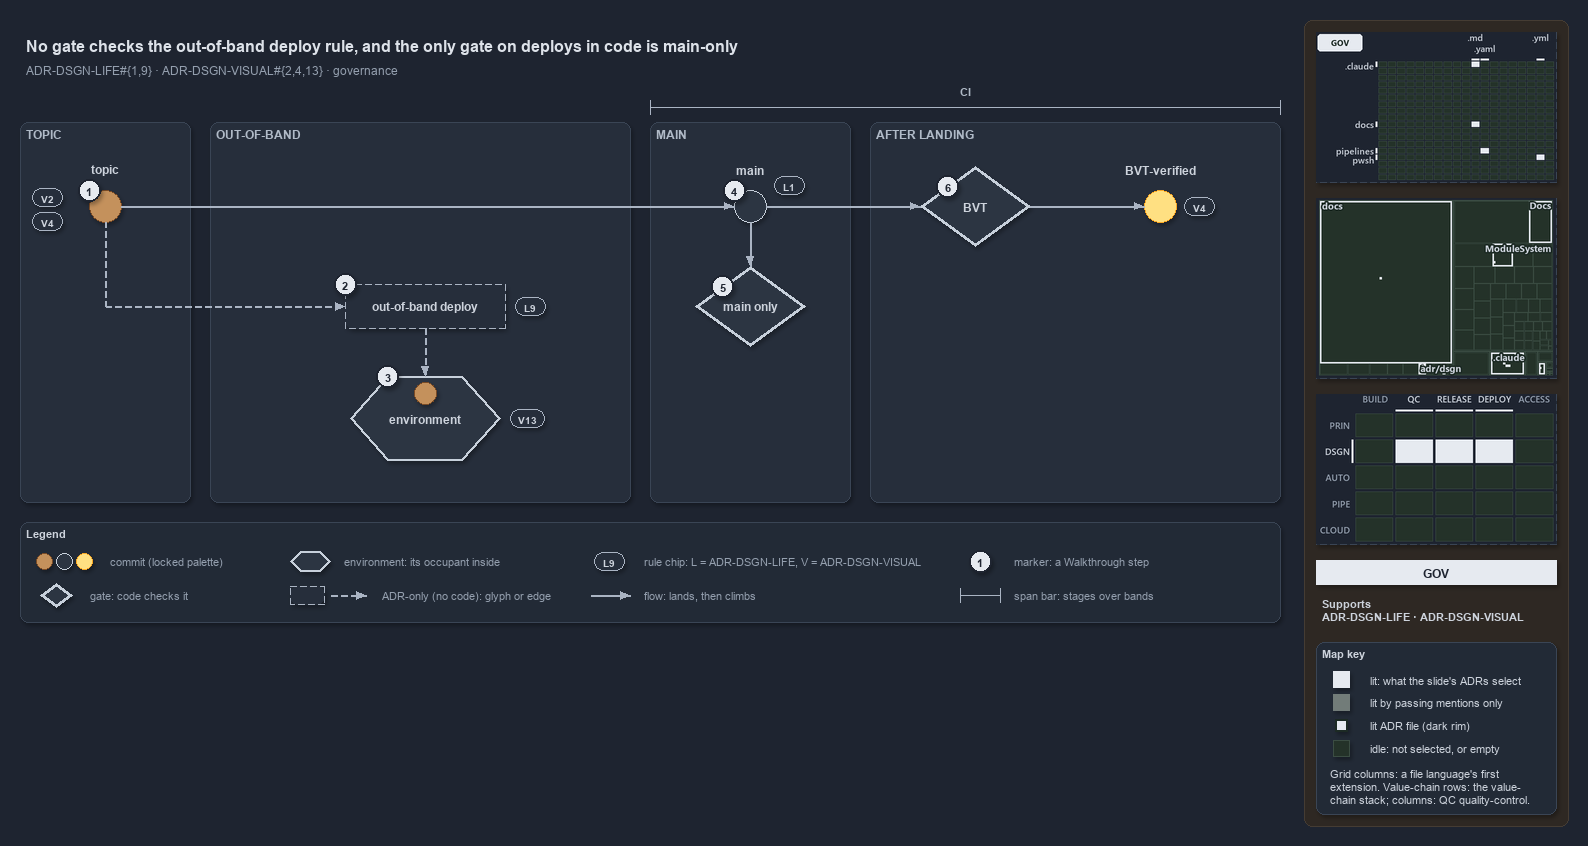

The diagram above was exported from draw.io. Its source (the exported page's mxGraphModel, read from the mxfile embedded in the PNG):
<mxGraphModel dx="1024" dy="768" grid="0" gridSize="10" guides="1" tooltips="1" connect="1" arrows="1" fold="1" page="1" pageScale="1" pageWidth="1572" pageHeight="630" background="#1E2430" math="0" shadow="1">
  <root>
    <mxCell id="0" />
    <mxCell id="1" parent="0" />
    <mxCell id="sidebar-bg" value="" style="rounded=1;arcSize=2;html=1;fillColor=#2E2823;strokeColor=#453C33;shadow=0;" vertex="1" parent="1">
      <mxGeometry x="1304" y="4" width="264" height="806" as="geometry" />
    </mxCell>
    <mxCell id="title" value="No gate checks the out-of-band deploy rule, and the only gate on deploys in code is main-only" style="text;html=1;align=left;verticalAlign=middle;fontSize=16;fontStyle=1;fontColor=#DDE2E9;" vertex="1" parent="1">
      <mxGeometry x="20" y="14" width="1260" height="30" as="geometry" />
    </mxCell>
    <mxCell id="subtitle" value="ADR-DSGN-LIFE#{1,9} &amp;#183; ADR-DSGN-VISUAL#{2,4,13} &amp;#183; governance" style="text;html=1;align=left;verticalAlign=middle;fontSize=12;fontColor=#949FAE;" vertex="1" parent="1">
      <mxGeometry x="20" y="44" width="1240" height="20" as="geometry" />
    </mxCell>
    <mxCell id="band-topic" value="TOPIC" style="rounded=1;html=1;arcSize=3;fillColor=#262E3B;strokeColor=#3A4555;verticalAlign=top;align=left;spacingLeft=8;fontStyle=1;fontSize=12;fontColor=#B0BAC7;" vertex="1" parent="1">
      <mxGeometry x="20" y="106" width="170" height="380" as="geometry" />
    </mxCell>
    <mxCell id="band-oob" value="OUT-OF-BAND" style="rounded=1;html=1;arcSize=3;fillColor=#262E3B;strokeColor=#3A4555;verticalAlign=top;align=left;spacingLeft=8;fontStyle=1;fontSize=12;fontColor=#B0BAC7;" vertex="1" parent="1">
      <mxGeometry x="210" y="106" width="420" height="380" as="geometry" />
    </mxCell>
    <mxCell id="band-main" value="MAIN" style="rounded=1;html=1;arcSize=3;fillColor=#262E3B;strokeColor=#3A4555;verticalAlign=top;align=left;spacingLeft=8;fontStyle=1;fontSize=12;fontColor=#B0BAC7;" vertex="1" parent="1">
      <mxGeometry x="650" y="106" width="200" height="380" as="geometry" />
    </mxCell>
    <mxCell id="band-after" value="AFTER LANDING" style="rounded=1;html=1;arcSize=3;fillColor=#262E3B;strokeColor=#3A4555;verticalAlign=top;align=left;spacingLeft=8;fontStyle=1;fontSize=12;fontColor=#B0BAC7;" vertex="1" parent="1">
      <mxGeometry x="870" y="106" width="410" height="380" as="geometry" />
    </mxCell>
    <mxCell id="span-ci" value="" style="shape=crossbar;whiteSpace=wrap;html=1;rounded=1;fillColor=none;strokeColor=#AAB4C3;strokeWidth=1.5;" vertex="1" parent="1">
      <mxGeometry x="650" y="84" width="630" height="14" as="geometry" />
    </mxCell>
    <mxCell id="span-ci-label" value="CI" style="text;html=1;align=center;verticalAlign=middle;fontSize=11;fontStyle=1;fontColor=#B0BAC7;labelBackgroundColor=#262E3B;" vertex="1" parent="1">
      <mxGeometry x="935" y="66" width="60" height="16" as="geometry" />
    </mxCell>
    <mxCell id="c-topic" value="" style="ellipse;html=1;fillColor=#C4915C;strokeColor=#7A4B25;strokeWidth=1.5;fontStyle=1;fontSize=11;fontColor=#CDD3DC;" vertex="1" parent="1">
      <mxGeometry x="89" y="174" width="32" height="32" as="geometry" />
    </mxCell>
    <mxCell id="c-topic-name" value="topic" style="text;html=1;align=center;verticalAlign=middle;fontSize=12;fontStyle=1;fontColor=#CDD3DC;" vertex="1" parent="1">
      <mxGeometry x="25" y="144" width="160" height="18" as="geometry" />
    </mxCell>
    <mxCell id="c-main" value="" style="ellipse;html=1;fillColor=#2C3542;strokeColor=#C7D0DB;strokeWidth=1.5;fontStyle=1;fontSize=11;fontColor=#CDD3DC;" vertex="1" parent="1">
      <mxGeometry x="734" y="174" width="32" height="32" as="geometry" />
    </mxCell>
    <mxCell id="c-main-name" value="main" style="text;html=1;align=center;verticalAlign=middle;fontSize=12;fontStyle=1;fontColor=#CDD3DC;" vertex="1" parent="1">
      <mxGeometry x="670" y="144" width="160" height="18" as="geometry" />
    </mxCell>
    <mxCell id="edge-topic-main" value="" style="edgeStyle=orthogonalEdgeStyle;rounded=1;html=1;endArrow=block;strokeColor=#AAB4C3;fontColor=#CDD3DC;shadow=0;" edge="1" parent="1" source="c-topic" target="c-main">
      <mxGeometry relative="1" as="geometry" />
    </mxCell>
    <mxCell id="g-bvt" value="&lt;b&gt;BVT&lt;/b&gt;" style="rhombus;whiteSpace=wrap;html=1;fillColor=#2C3542;strokeColor=#C7D0DB;strokeWidth=3;fontSize=12;fontColor=#CDD3DC;" vertex="1" parent="1">
      <mxGeometry x="920" y="150" width="110" height="80" as="geometry" />
    </mxCell>
    <mxCell id="c-yellow" value="" style="ellipse;html=1;fillColor=#FFE082;strokeColor=#F9A825;strokeWidth=1.5;fontStyle=1;fontSize=11;fontColor=#CDD3DC;" vertex="1" parent="1">
      <mxGeometry x="1144" y="174" width="32" height="32" as="geometry" />
    </mxCell>
    <mxCell id="c-yellow-name" value="BVT-verified" style="text;html=1;align=center;verticalAlign=middle;fontSize=12;fontStyle=1;fontColor=#CDD3DC;" vertex="1" parent="1">
      <mxGeometry x="1080" y="144" width="160" height="18" as="geometry" />
    </mxCell>
    <mxCell id="edge-main-bvt" value="" style="edgeStyle=orthogonalEdgeStyle;rounded=1;html=1;endArrow=block;strokeColor=#AAB4C3;fontColor=#CDD3DC;shadow=0;" edge="1" parent="1" source="c-main" target="g-bvt">
      <mxGeometry relative="1" as="geometry" />
    </mxCell>
    <mxCell id="edge-bvt-yellow" value="" style="edgeStyle=orthogonalEdgeStyle;rounded=1;html=1;endArrow=block;strokeColor=#AAB4C3;fontColor=#CDD3DC;shadow=0;" edge="1" parent="1" source="g-bvt" target="c-yellow">
      <mxGeometry relative="1" as="geometry" />
    </mxCell>
    <mxCell id="port-topic-r2" value="" style="text;html=1;strokeColor=none;fillColor=none;" vertex="1" parent="1">
      <mxGeometry x="105" y="290" width="1" height="1" as="geometry" />
    </mxCell>
    <mxCell id="edge-topic-bus" value="" style="edgeStyle=orthogonalEdgeStyle;rounded=1;html=1;endArrow=block;strokeColor=#AAB4C3;endArrow=none;dashed=1;fontColor=#CDD3DC;shadow=0;" edge="1" parent="1" source="c-topic" target="port-topic-r2">
      <mxGeometry relative="1" as="geometry" />
    </mxCell>
    <mxCell id="a-oob" value="&lt;b&gt;out-of-band deploy&lt;/b&gt;" style="rounded=1;whiteSpace=wrap;html=1;arcSize=50;fillColor=#262E3B;strokeColor=#AAB4C3;dashed=1;fontSize=12;" vertex="1" parent="1">
      <mxGeometry x="345" y="268" width="160" height="44" as="geometry" />
    </mxCell>
    <mxCell id="edge-bus-oob" value="" style="edgeStyle=orthogonalEdgeStyle;rounded=1;html=1;endArrow=block;strokeColor=#AAB4C3;dashed=1;fontColor=#CDD3DC;shadow=0;" edge="1" parent="1" source="port-topic-r2" target="a-oob">
      <mxGeometry relative="1" as="geometry" />
    </mxCell>
    <mxCell id="e-env" value="&lt;b&gt;environment&lt;/b&gt;" style="shape=hexagon;perimeter=hexagonPerimeter2;whiteSpace=wrap;html=1;fillColor=#2C3542;strokeColor=#C7D0DB;strokeWidth=2;fontColor=#CDD3DC;fontSize=12;" vertex="1" parent="1">
      <mxGeometry x="350" y="360" width="150" height="84" as="geometry" />
    </mxCell>
    <mxCell id="c-occupant" value="" style="ellipse;html=1;fillColor=#C4915C;strokeColor=#7A4B25;strokeWidth=1.5;fontStyle=1;fontSize=11;fontColor=#CDD3DC;" vertex="1" parent="1">
      <mxGeometry x="414" y="366" width="22" height="22" as="geometry" />
    </mxCell>
    <mxCell id="edge-oob-env" value="" style="edgeStyle=orthogonalEdgeStyle;rounded=1;html=1;endArrow=block;strokeColor=#AAB4C3;dashed=1;fontColor=#CDD3DC;shadow=0;" edge="1" parent="1" source="a-oob" target="e-env">
      <mxGeometry relative="1" as="geometry" />
    </mxCell>
    <mxCell id="g-mainonly" value="&lt;b&gt;main only&lt;/b&gt;" style="rhombus;whiteSpace=wrap;html=1;fillColor=#2C3542;strokeColor=#C7D0DB;strokeWidth=3;fontSize=12;fontColor=#CDD3DC;" vertex="1" parent="1">
      <mxGeometry x="695" y="250" width="110" height="80" as="geometry" />
    </mxCell>
    <mxCell id="edge-main-mainonly" value="" style="edgeStyle=orthogonalEdgeStyle;rounded=1;html=1;endArrow=block;strokeColor=#AAB4C3;fontColor=#CDD3DC;shadow=0;" edge="1" parent="1" source="c-main" target="g-mainonly">
      <mxGeometry relative="1" as="geometry" />
    </mxCell>
    <mxCell id="chip-v2" value="V2" style="rounded=1;arcSize=50;whiteSpace=wrap;html=1;fillColor=#262E3B;strokeColor=#AAB4C3;fontColor=#CDD3DC;fontStyle=1;fontSize=10.5;" vertex="1" parent="1">
      <mxGeometry x="32" y="172" width="30" height="18" as="geometry" />
    </mxCell>
    <mxCell id="chip-v4-topic" value="V4" style="rounded=1;arcSize=50;whiteSpace=wrap;html=1;fillColor=#262E3B;strokeColor=#AAB4C3;fontColor=#CDD3DC;fontStyle=1;fontSize=10.5;" vertex="1" parent="1">
      <mxGeometry x="32" y="196" width="30" height="18" as="geometry" />
    </mxCell>
    <mxCell id="chip-l9" value="L9" style="rounded=1;arcSize=50;whiteSpace=wrap;html=1;fillColor=#262E3B;strokeColor=#AAB4C3;fontColor=#CDD3DC;fontStyle=1;fontSize=10.5;" vertex="1" parent="1">
      <mxGeometry x="515" y="281" width="30" height="18" as="geometry" />
    </mxCell>
    <mxCell id="chip-v13" value="V13" style="rounded=1;arcSize=50;whiteSpace=wrap;html=1;fillColor=#262E3B;strokeColor=#AAB4C3;fontColor=#CDD3DC;fontStyle=1;fontSize=10.5;" vertex="1" parent="1">
      <mxGeometry x="510" y="393" width="34" height="18" as="geometry" />
    </mxCell>
    <mxCell id="chip-l1" value="L1" style="rounded=1;arcSize=50;whiteSpace=wrap;html=1;fillColor=#262E3B;strokeColor=#AAB4C3;fontColor=#CDD3DC;fontStyle=1;fontSize=10.5;" vertex="1" parent="1">
      <mxGeometry x="774" y="160" width="30" height="18" as="geometry" />
    </mxCell>
    <mxCell id="chip-v4-yellow" value="V4" style="rounded=1;arcSize=50;whiteSpace=wrap;html=1;fillColor=#262E3B;strokeColor=#AAB4C3;fontColor=#CDD3DC;fontStyle=1;fontSize=10.5;" vertex="1" parent="1">
      <mxGeometry x="1184" y="181" width="30" height="18" as="geometry" />
    </mxCell>
    <mxCell id="mark-1" value="1" style="ellipse;html=1;fillColor=#E6EAF0;strokeColor=#1E2430;strokeWidth=2;fontColor=#1E2430;fontStyle=1;fontSize=11;" vertex="1" parent="1">
      <mxGeometry x="78" y="163" width="22" height="22" as="geometry" />
    </mxCell>
    <mxCell id="mark-2" value="2" style="ellipse;html=1;fillColor=#E6EAF0;strokeColor=#1E2430;strokeWidth=2;fontColor=#1E2430;fontStyle=1;fontSize=11;" vertex="1" parent="1">
      <mxGeometry x="334" y="257" width="22" height="22" as="geometry" />
    </mxCell>
    <mxCell id="mark-3" value="3" style="ellipse;html=1;fillColor=#E6EAF0;strokeColor=#1E2430;strokeWidth=2;fontColor=#1E2430;fontStyle=1;fontSize=11;" vertex="1" parent="1">
      <mxGeometry x="376.5" y="349" width="22" height="22" as="geometry" />
    </mxCell>
    <mxCell id="mark-4" value="4" style="ellipse;html=1;fillColor=#E6EAF0;strokeColor=#1E2430;strokeWidth=2;fontColor=#1E2430;fontStyle=1;fontSize=11;" vertex="1" parent="1">
      <mxGeometry x="723" y="163" width="22" height="22" as="geometry" />
    </mxCell>
    <mxCell id="mark-5" value="5" style="ellipse;html=1;fillColor=#E6EAF0;strokeColor=#1E2430;strokeWidth=2;fontColor=#1E2430;fontStyle=1;fontSize=11;" vertex="1" parent="1">
      <mxGeometry x="711.5" y="259" width="22" height="22" as="geometry" />
    </mxCell>
    <mxCell id="mark-6" value="6" style="ellipse;html=1;fillColor=#E6EAF0;strokeColor=#1E2430;strokeWidth=2;fontColor=#1E2430;fontStyle=1;fontSize=11;" vertex="1" parent="1">
      <mxGeometry x="936.5" y="159" width="22" height="22" as="geometry" />
    </mxCell>
    <mxCell id="legend" value="&lt;b&gt;Legend&lt;/b&gt;" style="rounded=1;whiteSpace=wrap;html=1;arcSize=6;fillColor=#222A36;strokeColor=#3A4555;align=left;verticalAlign=top;spacing=8;fontSize=11;fontColor=#CDD3DC;" vertex="1" parent="1">
      <mxGeometry x="20" y="506" width="1260" height="100" as="geometry" />
    </mxCell>
    <mxCell id="legend-0-brown" value="" style="ellipse;html=1;fillColor=#C4915C;strokeColor=#7A4B25;strokeWidth=1.5;fontColor=#CDD3DC;" vertex="1" parent="1">
      <mxGeometry x="36" y="537" width="16" height="16" as="geometry" />
    </mxCell>
    <mxCell id="legend-0-grey" value="" style="ellipse;html=1;fillColor=#2C3542;strokeColor=#C7D0DB;strokeWidth=1.5;fontColor=#CDD3DC;" vertex="1" parent="1">
      <mxGeometry x="56" y="537" width="16" height="16" as="geometry" />
    </mxCell>
    <mxCell id="legend-0-yellow" value="" style="ellipse;html=1;fillColor=#FFE082;strokeColor=#F9A825;strokeWidth=1.5;fontColor=#CDD3DC;" vertex="1" parent="1">
      <mxGeometry x="76" y="537" width="16" height="16" as="geometry" />
    </mxCell>
    <mxCell id="legend-0-text" value="commit (locked palette)" style="text;html=1;align=left;verticalAlign=middle;fontSize=11;fontColor=#949FAE;" vertex="1" parent="1">
      <mxGeometry x="104" y="535" width="290" height="20" as="geometry" />
    </mxCell>
    <mxCell id="legend-1" value="" style="rhombus;whiteSpace=wrap;html=1;fillColor=#2C3542;strokeColor=#C7D0DB;strokeWidth=3;fontSize=12;fontColor=#CDD3DC;" vertex="1" parent="1">
      <mxGeometry x="40" y="567" width="32" height="24" as="geometry" />
    </mxCell>
    <mxCell id="legend-1-text" value="gate: code checks it" style="text;html=1;align=left;verticalAlign=middle;fontSize=11;fontColor=#949FAE;" vertex="1" parent="1">
      <mxGeometry x="84" y="569" width="290" height="20" as="geometry" />
    </mxCell>
    <mxCell id="legend-2" value="" style="shape=hexagon;perimeter=hexagonPerimeter2;whiteSpace=wrap;html=1;fillColor=#2C3542;strokeColor=#C7D0DB;strokeWidth=2;fontColor=#CDD3DC;fontSize=12;" vertex="1" parent="1">
      <mxGeometry x="290" y="535" width="40" height="20" as="geometry" />
    </mxCell>
    <mxCell id="legend-2-text" value="environment: its occupant inside" style="text;html=1;align=left;verticalAlign=middle;fontSize=11;fontColor=#949FAE;" vertex="1" parent="1">
      <mxGeometry x="338" y="535" width="290" height="20" as="geometry" />
    </mxCell>
    <mxCell id="legend-3" value="" style="rounded=1;whiteSpace=wrap;html=1;arcSize=50;fillColor=#262E3B;strokeColor=#AAB4C3;dashed=1;fontSize=12;" vertex="1" parent="1">
      <mxGeometry x="290" y="570" width="34" height="18" as="geometry" />
    </mxCell>
    <mxCell id="legend-3-a" value="" style="text;html=1;strokeColor=none;fillColor=none;" vertex="1" parent="1">
      <mxGeometry x="330" y="579" width="1" height="1" as="geometry" />
    </mxCell>
    <mxCell id="legend-3-b" value="" style="text;html=1;strokeColor=none;fillColor=none;" vertex="1" parent="1">
      <mxGeometry x="366" y="579" width="1" height="1" as="geometry" />
    </mxCell>
    <mxCell id="legend-3-edge" value="" style="edgeStyle=orthogonalEdgeStyle;rounded=1;html=1;endArrow=block;strokeColor=#AAB4C3;dashed=1;fontColor=#CDD3DC;shadow=0;" edge="1" parent="1" source="legend-3-a" target="legend-3-b">
      <mxGeometry relative="1" as="geometry" />
    </mxCell>
    <mxCell id="legend-3-text" value="ADR-only (no code): glyph or edge" style="text;html=1;align=left;verticalAlign=middle;fontSize=11;fontColor=#949FAE;" vertex="1" parent="1">
      <mxGeometry x="376" y="569" width="290" height="20" as="geometry" />
    </mxCell>
    <mxCell id="legend-4" value="L9" style="rounded=1;arcSize=50;whiteSpace=wrap;html=1;fillColor=#262E3B;strokeColor=#AAB4C3;fontColor=#CDD3DC;fontStyle=1;fontSize=10.5;" vertex="1" parent="1">
      <mxGeometry x="594" y="536" width="30" height="18" as="geometry" />
    </mxCell>
    <mxCell id="legend-4-text" value="rule chip: L = ADR-DSGN-LIFE, V = ADR-DSGN-VISUAL" style="text;html=1;align=left;verticalAlign=middle;fontSize=11;fontColor=#949FAE;" vertex="1" parent="1">
      <mxGeometry x="638" y="535" width="290" height="20" as="geometry" />
    </mxCell>
    <mxCell id="legend-5-a" value="" style="text;html=1;strokeColor=none;fillColor=none;" vertex="1" parent="1">
      <mxGeometry x="590" y="579" width="1" height="1" as="geometry" />
    </mxCell>
    <mxCell id="legend-5-b" value="" style="text;html=1;strokeColor=none;fillColor=none;" vertex="1" parent="1">
      <mxGeometry x="630" y="579" width="1" height="1" as="geometry" />
    </mxCell>
    <mxCell id="legend-5-edge" value="" style="edgeStyle=orthogonalEdgeStyle;rounded=1;html=1;endArrow=block;strokeColor=#AAB4C3;fontColor=#CDD3DC;shadow=0;" edge="1" parent="1" source="legend-5-a" target="legend-5-b">
      <mxGeometry relative="1" as="geometry" />
    </mxCell>
    <mxCell id="legend-5-text" value="flow: lands, then climbs" style="text;html=1;align=left;verticalAlign=middle;fontSize=11;fontColor=#949FAE;" vertex="1" parent="1">
      <mxGeometry x="638" y="569" width="290" height="20" as="geometry" />
    </mxCell>
    <mxCell id="legend-6" value="1" style="ellipse;html=1;fillColor=#E6EAF0;strokeColor=#1E2430;strokeWidth=2;fontColor=#1E2430;fontStyle=1;fontSize=11;" vertex="1" parent="1">
      <mxGeometry x="969" y="534" width="22" height="22" as="geometry" />
    </mxCell>
    <mxCell id="legend-6-text" value="marker: a Walkthrough step" style="text;html=1;align=left;verticalAlign=middle;fontSize=11;fontColor=#949FAE;" vertex="1" parent="1">
      <mxGeometry x="1008" y="535" width="290" height="20" as="geometry" />
    </mxCell>
    <mxCell id="legend-7" value="" style="shape=crossbar;whiteSpace=wrap;html=1;rounded=1;fillColor=none;strokeColor=#AAB4C3;strokeWidth=1.5;" vertex="1" parent="1">
      <mxGeometry x="960" y="572" width="40" height="14" as="geometry" />
    </mxCell>
    <mxCell id="legend-7-text" value="span bar: stages over bands" style="text;html=1;align=left;verticalAlign=middle;fontSize=11;fontColor=#949FAE;" vertex="1" parent="1">
      <mxGeometry x="1008" y="569" width="290" height="20" as="geometry" />
    </mxCell>
    <mxCell id="minimap-grid" value="" style="shape=image;html=1;imageAspect=0;aspect=fixed;verticalLabelPosition=bottom;strokeColor=#3A4555;dashed=1;fillColor=#222A36;image=data:image/png,(base64 omitted: 10200 chars);" vertex="1" parent="1">
      <mxGeometry x="1316" y="16" width="240" height="150" as="geometry" />
    </mxCell>
    <mxCell id="minimap-tree" value="" style="shape=image;html=1;imageAspect=0;aspect=fixed;verticalLabelPosition=bottom;strokeColor=#3A4555;dashed=1;fillColor=#222A36;image=data:image/png,(base64 omitted: 15236 chars);" vertex="1" parent="1">
      <mxGeometry x="1316" y="182" width="240" height="180" as="geometry" />
    </mxCell>
    <mxCell id="minimap-chain" value="" style="shape=image;html=1;imageAspect=0;aspect=fixed;verticalLabelPosition=bottom;strokeColor=#3A4555;dashed=1;fillColor=#222A36;image=data:image/png,(base64 omitted: 13568 chars);" vertex="1" parent="1">
      <mxGeometry x="1316" y="378" width="240" height="150" as="geometry" />
    </mxCell>
    <mxCell id="lens-badge" value="GOV" style="rounded=0;whiteSpace=wrap;html=1;align=center;verticalAlign=middle;fontSize=12;fontStyle=1;fontColor=#1E2430;fillColor=#E6EAF0;strokeColor=none;" vertex="1" parent="1">
      <mxGeometry x="1316" y="544" width="240" height="24" as="geometry" />
    </mxCell>
    <mxCell id="supports" value="&lt;b&gt;Supports&lt;/b&gt;&lt;br&gt;ADR-DSGN-LIFE &amp;#183; ADR-DSGN-VISUAL" style="text;html=1;whiteSpace=wrap;align=left;verticalAlign=top;fontSize=11;fontColor=#CDD3DC;" vertex="1" parent="1">
      <mxGeometry x="1316" y="576" width="240" height="38" as="geometry" />
    </mxCell>
    <mxCell id="mapkey" value="&lt;b&gt;Map key&lt;/b&gt;" style="rounded=1;arcSize=6;whiteSpace=wrap;html=1;align=left;verticalAlign=top;fontSize=11;fontColor=#CDD3DC;fillColor=#222A36;strokeColor=#3A4555;spacingLeft=8;spacingTop=2;" vertex="1" parent="1">
      <mxGeometry x="1316" y="626" width="240" height="172" as="geometry" />
    </mxCell>
    <mxCell id="mapkey-lit" value="" style="rounded=0;html=1;fillColor=#E6EAF0;strokeColor=#E6EAF0;" vertex="1" parent="1">
      <mxGeometry x="1333.0" y="655.0" width="16" height="16" as="geometry" />
    </mxCell>
    <mxCell id="mapkey-lit-text" value="lit: what the slide's ADRs select" style="text;html=1;align=left;verticalAlign=middle;fontSize=11;fontColor=#CDD3DC;" vertex="1" parent="1">
      <mxGeometry x="1364" y="653" width="184" height="20" as="geometry" />
    </mxCell>
    <mxCell id="mapkey-touched" value="" style="rounded=0;html=1;fillColor=#727C79;strokeColor=#727C79;" vertex="1" parent="1">
      <mxGeometry x="1333.0" y="678.0" width="16" height="16" as="geometry" />
    </mxCell>
    <mxCell id="mapkey-touched-text" value="lit by passing mentions only" style="text;html=1;align=left;verticalAlign=middle;fontSize=11;fontColor=#CDD3DC;" vertex="1" parent="1">
      <mxGeometry x="1364" y="676" width="184" height="20" as="geometry" />
    </mxCell>
    <mxCell id="mapkey-adr" value="" style="rounded=0;html=1;fillColor=#E6EAF0;strokeColor=#1C2A24;strokeWidth=2;" vertex="1" parent="1">
      <mxGeometry x="1335.0" y="703.0" width="12" height="12" as="geometry" />
    </mxCell>
    <mxCell id="mapkey-adr-text" value="lit ADR file (dark rim)" style="text;html=1;align=left;verticalAlign=middle;fontSize=11;fontColor=#CDD3DC;" vertex="1" parent="1">
      <mxGeometry x="1364" y="699" width="184" height="20" as="geometry" />
    </mxCell>
    <mxCell id="mapkey-idle" value="" style="rounded=0;html=1;fillColor=#243229;strokeColor=#3B4D43;" vertex="1" parent="1">
      <mxGeometry x="1333.0" y="724.0" width="16" height="16" as="geometry" />
    </mxCell>
    <mxCell id="mapkey-idle-text" value="idle: not selected, or empty" style="text;html=1;align=left;verticalAlign=middle;fontSize=11;fontColor=#CDD3DC;" vertex="1" parent="1">
      <mxGeometry x="1364" y="722" width="184" height="20" as="geometry" />
    </mxCell>
    <mxCell id="mapkey-codes" value="Grid columns: a file language's first&lt;br&gt;extension. Value-chain rows: the value-&lt;br&gt;chain stack; columns: QC quality-control." style="text;html=1;align=left;verticalAlign=top;whiteSpace=wrap;fontSize=11;fontColor=#CDD3DC;" vertex="1" parent="1">
      <mxGeometry x="1324" y="746" width="224" height="46" as="geometry" />
    </mxCell>
  </root>
</mxGraphModel>